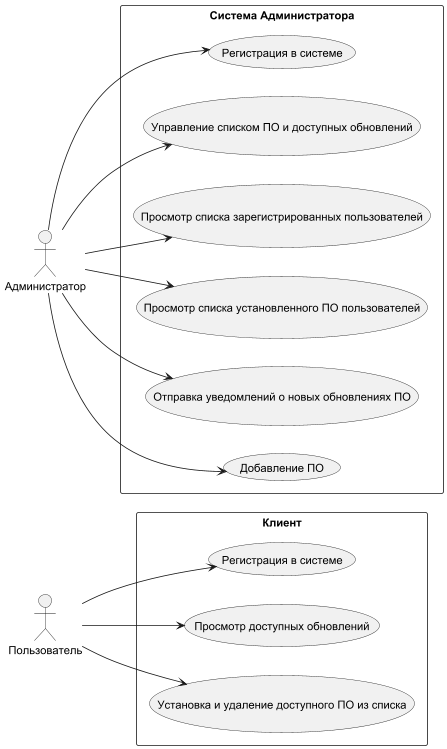

The diagram above was rendered by PlantUML. Its source (embedded in the PNG):
@startuml
left to right direction
skinparam packageStyle rectangle

actor "Пользователь" as User

package "Клиент" {
    usecase "Регистрация в системе" as UC_Login
    usecase "Просмотр доступных обновлений" as UC_looknew
    usecase "Установка и удаление доступного ПО из списка" as UC_inst_uninst
}

User --> UC_Login
User --> UC_looknew
User --> UC_inst_uninst


actor "Администратор" as Admin

package "Система Администратора" {
    usecase "Регистрация в системе" as A_login
    usecase "Управление списком ПО и доступных обновлений" as A_ctrlprog
    usecase "Просмотр списка зарегистрированных пользователей" as A_lookusers
    usecase "Просмотр списка установленного ПО пользователей" as A_lookprog
    usecase "Отправка уведомлений о новых обновлениях ПО" as A_sendpush
    usecase "Добавление ПО" as A_newprog
}

Admin --> A_login
Admin --> A_ctrlprog
Admin --> A_lookusers
Admin --> A_lookprog
Admin --> A_sendpush
Admin --> A_newprog
@enduml